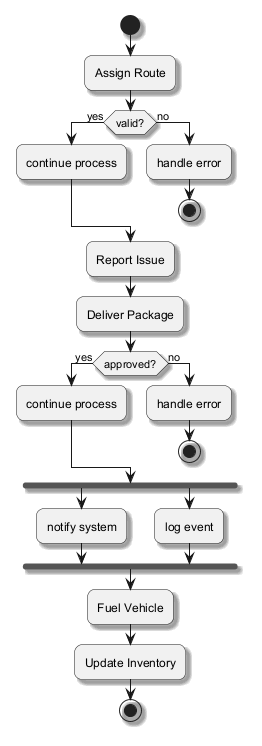

The diagram above was rendered by PlantUML. Its source (embedded in the PNG):
@startuml
skinparam backgroundColor #FFFFFF
skinparam roundCorner 15
skinparam shadowing true
start
:Assign Route;
if (valid?) then (yes)
:continue process;
else (no)
:handle error;
stop
endif
:Report Issue;
:Deliver Package;
if (approved?) then (yes)
:continue process;
else (no)
:handle error;
stop
endif
fork
:notify system;
fork again
:log event;
end fork
:Fuel Vehicle;
:Update Inventory;
stop
@enduml